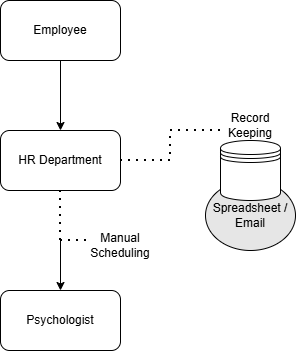

The diagram above was exported from draw.io. Its source (the exported page's mxGraphModel, read from the mxfile embedded in the PNG):
<mxGraphModel dx="1665" dy="789" grid="1" gridSize="10" guides="1" tooltips="1" connect="1" arrows="1" fold="1" page="1" pageScale="1" pageWidth="850" pageHeight="1100" math="0" shadow="0">
  <root>
    <mxCell id="0" />
    <mxCell id="1" parent="0" />
    <mxCell id="tQX6ZhXQVyJsjXvXkaLP-8" edge="1" parent="1" source="tQX6ZhXQVyJsjXvXkaLP-1" style="edgeStyle=orthogonalEdgeStyle;rounded=0;orthogonalLoop=1;jettySize=auto;html=1;entryX=0.5;entryY=0;entryDx=0;entryDy=0;" target="tQX6ZhXQVyJsjXvXkaLP-2">
      <mxGeometry relative="1" as="geometry" />
    </mxCell>
    <mxCell id="tQX6ZhXQVyJsjXvXkaLP-1" parent="1" style="rounded=1;whiteSpace=wrap;html=1;" value="Employee" vertex="1">
      <mxGeometry height="60" width="120" x="70" y="70" as="geometry" />
    </mxCell>
    <mxCell id="tQX6ZhXQVyJsjXvXkaLP-4" edge="1" parent="1" style="edgeStyle=orthogonalEdgeStyle;rounded=0;orthogonalLoop=1;jettySize=auto;html=1;entryX=0.5;entryY=0;entryDx=0;entryDy=0;" target="tQX6ZhXQVyJsjXvXkaLP-3">
      <mxGeometry relative="1" as="geometry">
        <mxPoint x="130" y="310" as="sourcePoint" />
      </mxGeometry>
    </mxCell>
    <mxCell id="tQX6ZhXQVyJsjXvXkaLP-2" parent="1" style="rounded=1;whiteSpace=wrap;html=1;" value="HR Department" vertex="1">
      <mxGeometry height="60" width="120" x="70" y="200" as="geometry" />
    </mxCell>
    <mxCell id="tQX6ZhXQVyJsjXvXkaLP-3" parent="1" style="rounded=1;whiteSpace=wrap;html=1;" value="Psychologist" vertex="1">
      <mxGeometry height="60" width="120" x="70" y="360" as="geometry" />
    </mxCell>
    <mxCell id="tQX6ZhXQVyJsjXvXkaLP-5" edge="1" parent="1" style="endArrow=none;dashed=1;html=1;dashPattern=1 3;strokeWidth=2;rounded=0;entryX=0.5;entryY=1;entryDx=0;entryDy=0;" target="tQX6ZhXQVyJsjXvXkaLP-2" value="">
      <mxGeometry height="50" relative="1" width="50" as="geometry">
        <mxPoint x="130" y="310" as="sourcePoint" />
        <mxPoint x="450" y="380" as="targetPoint" />
      </mxGeometry>
    </mxCell>
    <mxCell id="tQX6ZhXQVyJsjXvXkaLP-6" edge="1" parent="1" style="endArrow=none;dashed=1;html=1;dashPattern=1 3;strokeWidth=2;rounded=0;" value="">
      <mxGeometry height="50" relative="1" width="50" as="geometry">
        <mxPoint x="130" y="310" as="sourcePoint" />
        <mxPoint x="160" y="310" as="targetPoint" />
      </mxGeometry>
    </mxCell>
    <mxCell id="tQX6ZhXQVyJsjXvXkaLP-7" parent="1" style="text;html=1;whiteSpace=wrap;strokeColor=none;fillColor=none;align=center;verticalAlign=middle;rounded=0;" value="Manual Scheduling" vertex="1">
      <mxGeometry height="30" width="60" x="160" y="300" as="geometry" />
    </mxCell>
    <mxCell id="tQX6ZhXQVyJsjXvXkaLP-9" edge="1" parent="1" source="tQX6ZhXQVyJsjXvXkaLP-2" style="endArrow=none;dashed=1;html=1;dashPattern=1 3;strokeWidth=2;rounded=0;exitX=1;exitY=0.5;exitDx=0;exitDy=0;edgeStyle=orthogonalEdgeStyle;" value="">
      <mxGeometry height="50" relative="1" width="50" as="geometry">
        <mxPoint x="400" y="430" as="sourcePoint" />
        <mxPoint x="290" y="200" as="targetPoint" />
      </mxGeometry>
    </mxCell>
    <mxCell id="tQX6ZhXQVyJsjXvXkaLP-10" parent="1" style="text;html=1;whiteSpace=wrap;strokeColor=none;fillColor=none;align=center;verticalAlign=middle;rounded=0;" value="Record Keeping" vertex="1">
      <mxGeometry height="30" width="60" x="290" y="180" as="geometry" />
    </mxCell>
    <mxCell id="tQX6ZhXQVyJsjXvXkaLP-14" parent="1" style="ellipse;whiteSpace=wrap;html=1;shadow=0;fillColor=#E6E6E6;" value="Spreadsheet / Email" vertex="1">
      <mxGeometry height="70" width="90" x="275" y="250" as="geometry" />
    </mxCell>
    <mxCell id="tQX6ZhXQVyJsjXvXkaLP-11" parent="1" style="shape=datastore;whiteSpace=wrap;html=1;" value="" vertex="1">
      <mxGeometry height="60" width="60" x="290" y="210" as="geometry" />
    </mxCell>
    <mxCell id="tQX6ZhXQVyJsjXvXkaLP-15" edge="1" parent="1" source="tQX6ZhXQVyJsjXvXkaLP-14" style="edgeStyle=orthogonalEdgeStyle;rounded=0;orthogonalLoop=1;jettySize=auto;html=1;exitX=0.5;exitY=1;exitDx=0;exitDy=0;" target="tQX6ZhXQVyJsjXvXkaLP-14">
      <mxGeometry relative="1" as="geometry" />
    </mxCell>
  </root>
</mxGraphModel>